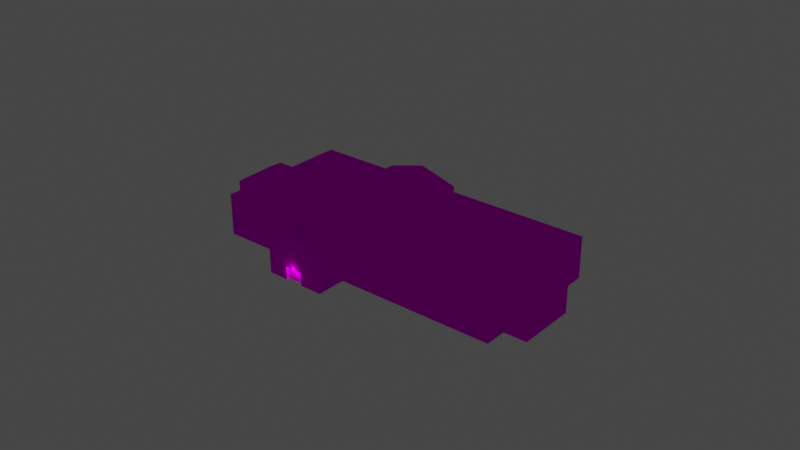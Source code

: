 # Source: object.blend  (saved by Blender 2.82.7; exported with 4.5.12 LTS)
import bpy
from mathutils import Matrix  # noqa: F401  (used for matrix-valued properties, if any)

bpy.ops.wm.read_factory_settings(use_empty=True)
scene = bpy.context.scene
scene.name = 'Scene'

# ---- collections
col_collection = bpy.data.collections.new('Collection'); scene.collection.children.link(col_collection)

# ---- images (referenced by path relative to the original .blend; pixels are not part of the script)
import os
ASSET_DIR = os.environ.get("B2B_ASSET_DIR", "")  # directory of the original .blend (textures are referenced by path, not embedded)
HERE = os.path.dirname(os.path.abspath(__file__))  # packed textures are extracted next to this script under _unpacked/

def load_image(name, relpath, width, height, colorspace="sRGB"):
    """Load a texture the original file referenced (path relative to the .blend, or extracted next to this script)."""
    p = next((c for c in (os.path.join(HERE, relpath), os.path.join(ASSET_DIR, relpath)) if relpath and os.path.exists(c)), "")
    if p:
        img = bpy.data.images.load(p, check_existing=True)
        img.name = name
    else:  # same state as the original file: an image datablock whose file is absent (Cycles renders it pink)
        img = bpy.data.images.new(name, width, height)
        img.source = "FILE"
        img.filepath = "//" + (relpath or name)
    img.colorspace_settings.name = colorspace
    return img
img_naps_barracks_png = load_image('NAPS_barracks.png', 'NAPS_barracks.png', 1024, 1024, 'sRGB')

# ---- materials (node trees are filled in below, after node groups)
mat_default_003 = bpy.data.materials.new('Default.003')
mat_default_003.use_transparent_shadow = False
mat_default_003.diffuse_color = (1.0, 1.0, 1.0, 1.0)
mat_default_003.roughness = 0.0
mat_default_003.specular_intensity = 0.0

# ---- node groups
ng_auto_smooth = bpy.data.node_groups.new('Auto Smooth', 'GeometryNodeTree')
_s = ng_auto_smooth.interface.new_socket(name='Geometry', in_out='OUTPUT', socket_type='NodeSocketGeometry')
_s = ng_auto_smooth.interface.new_socket(name='Geometry', in_out='INPUT', socket_type='NodeSocketGeometry')
_s = ng_auto_smooth.interface.new_socket(name='Angle', in_out='INPUT', socket_type='NodeSocketFloat')
_s.subtype = 'ANGLE'
_s.min_value = 0.0
_s.max_value = 3.142
ng_auto_smooth.is_modifier = True
_N = ng_auto_smooth.nodes; _L = ng_auto_smooth.links
n0 = _N.new('NodeGroupOutput'); n0.name = 'Group Output'; n0.location = (480, -100)
n1 = _N.new('NodeGroupInput'); n1.name = 'Group Input'; n1.location = (-420, -300)
n2 = _N.new('NodeGroupInput'); n2.name = 'Group Input.001'; n2.location = (-60, -100)
n3 = _N.new('GeometryNodeSetShadeSmooth'); n3.name = 'Set Shade Smooth'; n3.location = (120, -100)
n3.domain = 'EDGE'
n4 = _N.new('GeometryNodeSetShadeSmooth'); n4.name = 'Set Shade Smooth.001'; n4.location = (300, -100)
n5 = _N.new('GeometryNodeInputMeshEdgeAngle'); n5.name = 'Edge Angle'; n5.location = (-420, -220)
n6 = _N.new('GeometryNodeInputEdgeSmooth'); n6.name = 'Is Edge Smooth'; n6.location = (-60, -160)
n7 = _N.new('GeometryNodeInputShadeSmooth'); n7.name = 'Is Face Smooth'; n7.location = (-240, -340)
n8 = _N.new('FunctionNodeBooleanMath'); n8.name = 'Boolean Math'; n8.location = (-60, -220)
n9 = _N.new('FunctionNodeCompare'); n9.name = 'Compare'; n9.location = (-240, -180)
n9.operation = 'LESS_EQUAL'
_L.new(n5.outputs[0], n9.inputs[0])
_L.new(n4.outputs[0], n0.inputs[0])
_L.new(n1.outputs[1], n9.inputs[1])
_L.new(n9.outputs[0], n8.inputs[0])
_L.new(n7.outputs[0], n8.inputs[1])
_L.new(n2.outputs[0], n3.inputs[0])
_L.new(n6.outputs[0], n3.inputs[1])
_L.new(n3.outputs[0], n4.inputs[0])
_L.new(n8.outputs[0], n3.inputs[2])
n0.is_active_output = True

# ---- material node trees
mat_default_003.use_nodes = True; mat_default_003.node_tree.nodes.clear()
_N = mat_default_003.node_tree.nodes; _L = mat_default_003.node_tree.links
n0 = _N.new('ShaderNodeOutputMaterial'); n0.name = 'Material Output'; n0.location = (300, 300)
n1 = _N.new('ShaderNodeBsdfPrincipled'); n1.name = 'Principled BSDF'; n1.location = (10, 300)
n1.distribution = 'GGX'
n1.subsurface_method = 'BURLEY'
n1.inputs[3].default_value = 1.45
n1.inputs[13].default_value = 0.0
n1.inputs[27].default_value = (0.0, 0.0, 0.0, 1.0)
n1.inputs[28].default_value = 1.0
n2 = _N.new('ShaderNodeTexImage'); n2.name = 'Image Texture'; n2.location = (0, 0)
n2.image = img_naps_barracks_png
_L.new(n1.outputs[0], n0.inputs[0])
_L.new(n2.outputs[0], n1.inputs[0])
n0.is_active_output = True

# ---- world
world_world = bpy.data.worlds.new('World'); scene.world = world_world
world_world.use_nodes = True; world_world.node_tree.nodes.clear()
_N = world_world.node_tree.nodes; _L = world_world.node_tree.links
n0 = _N.new('ShaderNodeOutputWorld'); n0.name = 'World Output'; n0.location = (300, 300)
n1 = _N.new('ShaderNodeBackground'); n1.name = 'Background'; n1.location = (10, 300)
n1.inputs[0].default_value = (0.05088, 0.05088, 0.05088, 1.0)
_L.new(n1.outputs[0], n0.inputs[0])
n0.is_active_output = True
world_world.color = (0.05088, 0.05088, 0.05088)
world_world.use_sun_shadow = False
world_world.sun_shadow_jitter_overblur = 0.0

# ---- lights
light_light_name_amb_street_light3_001 = bpy.data.lights.new('light_name=amb_street_light3.001', 'POINT')
light_light_name_amb_street_light3_001.transmission_factor = 0.0
light_light_name_amb_street_light3_001.energy = 200.0
light_light_name_amb_street_light3_001.shadow_soft_size = 0.25
light_light_name_amb_street_light3_001.shadow_maximum_resolution = 0.006
light_light_name_amb_street_light3_001.use_absolute_resolution = True

# ---- meshes
me_poly_os_0_004 = bpy.data.meshes.new('poly_os=0.004')
me_poly_os_0_004.from_pydata([(8.75, -3.521, 17.13), (6.707, -3.521, 19.92), (6.326, -3.521, 19.54), (-10.6, -5.995, -10.92), (-21.05, 2.005, -0.523), (-15.83, 4.055, -5.723), (18.5, 4.015, -13.65), (14.54, 2.005, -17.64), (22.47, 2.005, -9.671), (29.71, 2.005, -16.89), (21.78, 2.005, -24.85), (24.2, 4.015, -19.33), (-9.224, 4.055, 0.9097), (-11.08, 2.005, 22.66), (-18.32, 4.045, 22.27), (-14.88, 4.045, 18.84), (2.321, 2.005, 4.604), (-5.836, 2.005, 12.72), (-1.757, 4.025, 8.664), (6.092, 4.025, 16.55), (12.16, 2.005, 14.49), (4.007, 2.005, 22.61), (29.59, 2.005, -10.83), (-13.86, 5.995, 13.74), (26.62, 2.005, -13.81), (22.66, 2.005, -17.79), (20.24, 2.005, -20.22), (13.7, 5.995, -13.7), (-14.45, 2.005, 6.11), (-4.0, 2.005, -4.291), (-18.68, 2.005, 15.03), (-19.69, 2.005, 0.8483), (-29.71, 2.005, 10.83), (-9.215, 2.005, -9.576), (-10.6, 2.005, -10.92), (-24.28, 2.005, 20.61), (-16.68, -5.995, 28.24), (-16.68, 2.005, 28.24), (-14.52, 2.005, 26.09), (-22.12, 2.005, 18.46), (-9.215, -5.995, -9.576), (-19.69, -5.995, 0.8483), (0.02035, 2.005, 18.61), (4.007, -5.995, 22.61), (6.707, -5.995, 19.92), (9.131, -3.521, 17.51), (9.131, -5.995, 17.51), (12.16, -5.995, 14.49), (21.78, -5.995, -24.85), (-22.12, -5.995, 18.46), (-11.02, 2.005, 29.6), (8.177, 2.005, 10.49), (0.02035, -5.995, 18.61), (29.59, -5.995, -10.83), (18.69, 2.005, -21.78), (10.9, 2.005, -29.6), (10.9, -5.995, -29.6), (-29.71, -5.995, 10.83), (29.71, -5.995, -16.89), (8.75, -5.995, 17.13), (6.326, -5.995, 19.54), (-24.28, -5.995, 20.61), (-21.05, -5.995, -0.523), (-14.52, -5.995, 26.09), (26.62, -5.995, -13.81), (18.69, -5.995, -21.78), (8.177, -5.995, 10.49), (-11.02, -5.995, 29.6)], [], [(16, 18, 19, 20, 51), (6, 8, 24, 9, 11), (22, 53, 64, 24), (3, 62, 4, 34), (67, 50, 38, 63), (49, 61, 35, 39), (46, 45, 0, 59), (54, 55, 27, 22, 26), (1, 2, 0, 45), (6, 11, 10, 54, 7), (5, 12, 29, 33, 34), (39, 38, 50, 23, 32), (4, 31, 28, 12, 5), (23, 27, 55, 33, 31, 32), (66, 53, 22, 51), (41, 57, 32, 31), (36, 37, 35, 61), (15, 14, 37, 38, 13), (60, 59, 0, 2), (5, 34, 4), (20, 19, 21), (27, 23, 50, 42, 51, 22), (25, 22, 24), (26, 22, 25), (36, 63, 38, 37), (64, 58, 9, 24), (2, 1, 44, 60), (40, 3, 34, 33), (46, 47, 20, 21, 43, 44, 1, 45), (41, 31, 4, 62), (48, 65, 54, 10), (9, 58, 48, 10), (14, 15, 30, 39, 35), (17, 42, 21, 19, 18), (56, 40, 33, 55), (10, 11, 9), (49, 39, 32, 57), (20, 47, 66, 51), (43, 21, 42, 52), (54, 65, 56, 55), (64, 53, 65), (65, 53, 56), (14, 35, 37), (67, 52, 42, 50)])
me_poly_os_0_004.polygons.foreach_set('use_smooth', [True] * 44)
_uv = me_poly_os_0_004.uv_layers.new(name='UVMap')
_uv.uv.foreach_set('vector', [0.798, 0.6215, 0.798, 0.4014, 1.199, 0.4014, 1.301, 0.6215, 1.097, 0.6215, 0.0045, 0.4493, 0.0045, 0.6363, 0.1883, 0.6363, 0.3249, 0.6363, 0.2566, 0.4493, 0.1208, 0.9978, 0.1208, 0.7091, 0.2725, 0.7091, 0.2725, 0.9978, 0.223, 0.7073, 0.7549, 0.7073, 0.7549, 0.9959, 0.223, 0.9959, 0.8631, 0.7089, 0.8631, 0.9975, 0.6842, 0.9975, 0.6842, 0.7089, 0.1855, 0.7089, 0.2956, 0.7089, 0.2956, 0.9975, 0.1855, 0.9975, 0.4576, 0.0999, 0.464, 0.0936, 0.4654, 0.095, 0.459, 0.1013, 0.9554, 0.3249, 1.354, 0.3249, 0.8761, 0.6877, 0.3982, 0.3249, 0.8761, 0.3249, 0.4728, 0.0848, 0.4742, 0.0862, 0.4654, 0.095, 0.464, 0.0936, 0.9885, 0.6177, 1.241, 0.6177, 1.309, 0.4307, 1.172, 0.4307, 0.9885, 0.4307, 0.6949, 0.62, 1.033, 0.62, 1.033, 0.3439, 0.7647, 0.3439, 0.6949, 0.3439, 1.314, 0.3074, 1.703, 0.3074, 1.882, 0.3074, 1.404, 0.6686, 0.9259, 0.3074, 0.7247, 0.6796, 0.7945, 0.6796, 1.062, 0.6796, 1.062, 0.4036, 0.7247, 0.4036, 1.81, 0.6951, 0.5913, 0.6951, 0.3021, 0.2618, 1.192, 0.2618, 1.654, 0.2618, 2.098, 0.2618, 0.7053, 0.7088, 1.795, 0.7088, 1.795, 0.9974, 0.7053, 0.9974, 0.7785, 0.7095, 1.289, 0.7095, 1.289, 0.9982, 0.7785, 0.9982, 0.6842, 0.7089, 0.6842, 0.9975, 0.2956, 0.9975, 0.2956, 0.7089, 0.9485, 0.436, 1.101, 0.436, 1.196, 0.6164, 1.101, 0.6164, 0.9485, 0.6164, 0.4268, 0.7082, 0.5501, 0.7082, 0.5501, 0.7974, 0.4268, 0.7974, 0.768, 0.1218, 0.7412, 0.1143, 0.7949, 0.1143, 0.2414, 0.6342, 0.4217, 0.5254, 0.602, 0.6342, 0.5914, 0.2651, 1.81, 0.2651, 2.098, 0.6985, 1.609, 0.6985, 1.249, 0.6985, 0.3022, 0.6985, 0.7526, 0.3249, 0.3982, 0.3249, 0.5499, 0.3249, 0.8761, 0.3249, 0.3982, 0.3249, 0.7526, 0.3249, 0.6842, 0.7089, 0.7942, 0.7089, 0.7942, 0.9975, 0.6842, 0.9975, 0.018, 0.7086, 0.1753, 0.7086, 0.1753, 0.9973, 0.018, 0.9973, 0.4742, 0.0862, 0.4728, 0.0848, 0.4792, 0.0784, 0.4805, 0.0798, 0.3002, 0.7067, 0.37, 0.7067, 0.37, 0.9953, 0.3002, 0.9953, 0.5501, 0.7082, 0.7046, 0.7082, 0.7046, 0.9968, 0.2893, 0.9968, 0.2893, 0.7082, 0.4268, 0.7082, 0.4268, 0.7974, 0.5501, 0.7974, 0.8687, 0.7128, 0.8687, 1.002, 0.7989, 1.002, 0.7989, 0.7128, 0.7071, 0.7077, 0.8645, 0.7077, 0.8645, 0.9963, 0.7071, 0.9963, 0.2896, 0.9969, 0.2896, 0.7082, 0.6952, 0.7082, 0.6952, 0.9969, 1.122, 0.6099, 0.9693, 0.6099, 0.9693, 0.4295, 1.122, 0.4295, 1.217, 0.4295, 0.798, 0.6215, 1.097, 0.6215, 1.301, 0.6215, 1.199, 0.4014, 0.798, 0.4014, 0.2809, 0.7072, 1.305, 0.7072, 1.305, 0.9958, 0.2809, 0.9958, 0.7575, 0.4553, 0.5547, 0.3483, 0.3519, 0.4553, 1.271, 0.709, 1.271, 0.9976, 0.8831, 0.9976, 0.8831, 0.709, 0.6918, 0.9967, 0.6918, 0.7081, 0.8957, 0.7081, 0.8957, 0.9967, 0.2905, 0.7088, 0.2905, 0.9975, 0.0866, 0.9975, 0.0866, 0.7088, 0.8927, 0.9954, 0.8927, 0.7068, 1.291, 0.7068, 1.291, 0.9954, 0.0, 0.0, 0.0, 0.0, 0.0, 0.0, 0.0, 0.0, 0.0, 0.0, 0.0, 0.0, 0.6122, 0.4484, 0.4179, 0.316, 0.8065, 0.316, 0.6178, 0.7085, 1.18, 0.7085, 1.18, 0.9972, 0.6178, 0.9972])
me_poly_os_0_004.materials.append(mat_default_003)
me_poly_os_0_004.use_remesh_fix_poles = True
me_poly_os_0_004.use_remesh_preserve_attributes = False
me_poly_os_0_004.use_mirror_vertex_groups = False
me_poly_os_0_004.update()

# ---- objects
ob_kmcfredbarrack14_obj = bpy.data.objects.new('KMCFredbarrack14.obj', None)
ob_default_lod = bpy.data.objects.new('Default LOD', None)
ob_amb_street_light3_001 = bpy.data.objects.new('amb_street_light3.001', light_light_name_amb_street_light3_001)
ob_poly_os_0_hard__blend_yes = bpy.data.objects.new('POLY_OS=0 HARD= BLEND=yes', me_poly_os_0_004)

# ---- transforms, parenting, visibility, modifiers, constraints
ob_kmcfredbarrack14_obj.location = (-16.82, -11.19, 0.0)
ob_kmcfredbarrack14_obj.rotation_euler = (1.571, -0.0, -0.7834)
ob_kmcfredbarrack14_obj.empty_display_size = 0.01
ob_kmcfredbarrack14_obj.lineart.crease_threshold = 0.0
ob_default_lod.parent = ob_kmcfredbarrack14_obj
ob_default_lod.location = (0.0, 0.0, 0.0)
ob_default_lod.empty_display_size = 0.01
ob_default_lod.lineart.crease_threshold = 0.0
ob_amb_street_light3_001.parent = ob_default_lod
ob_amb_street_light3_001.location = (11.94, 2.474, -1.078)
ob_amb_street_light3_001.lineart.crease_threshold = 0.0
ob_poly_os_0_hard__blend_yes.parent = ob_default_lod
ob_poly_os_0_hard__blend_yes.location = (4.019, 5.995, -19.79)
ob_poly_os_0_hard__blend_yes.show_transparent = True
ob_poly_os_0_hard__blend_yes.lineart.crease_threshold = 0.0
_m = ob_poly_os_0_hard__blend_yes.modifiers.new('Auto Smooth', 'NODES')
_m.node_group = ng_auto_smooth
_gi = [s.identifier for s in ng_auto_smooth.interface.items_tree if s.item_type == 'SOCKET' and s.in_out == 'INPUT']
_m[_gi[1]] = 0.7854  # Angle

# ---- collection membership
col_collection.objects.link(ob_kmcfredbarrack14_obj)
col_collection.objects.link(ob_default_lod)
col_collection.objects.link(ob_amb_street_light3_001)
col_collection.objects.link(ob_poly_os_0_hard__blend_yes)

# ---- scene / render settings (as saved in the file)
scene.frame_start = 1; scene.frame_end = 250; scene.frame_set(108)
scene.render.engine = 'BLENDER_EEVEE_NEXT'
scene.cycles.use_denoising = False
scene.cycles.samples = 128
scene.cycles.sampling_pattern = 'TABULATED_SOBOL'
scene.cycles.use_adaptive_sampling = False
scene.cycles.use_light_tree = False
scene.view_settings.view_transform = 'Filmic'
bpy.context.view_layer.update()

# ---- added for rendering (the .blend has no active camera): camera
cam_auto = bpy.data.cameras.new('AutoCamera')
cam_auto.lens = 50.0
cam_auto.sensor_width = 36.0
cam_auto.clip_end = 1936.13
ob_auto_camera = bpy.data.objects.new('AutoCamera', cam_auto)
scene.collection.objects.link(ob_auto_camera)
ob_auto_camera.location = (110.321, -132.385, 94.252)
ob_auto_camera.rotation_euler = (1.09748, -7.21219e-08, 0.694738)
scene.camera = ob_auto_camera
bpy.context.view_layer.update()
